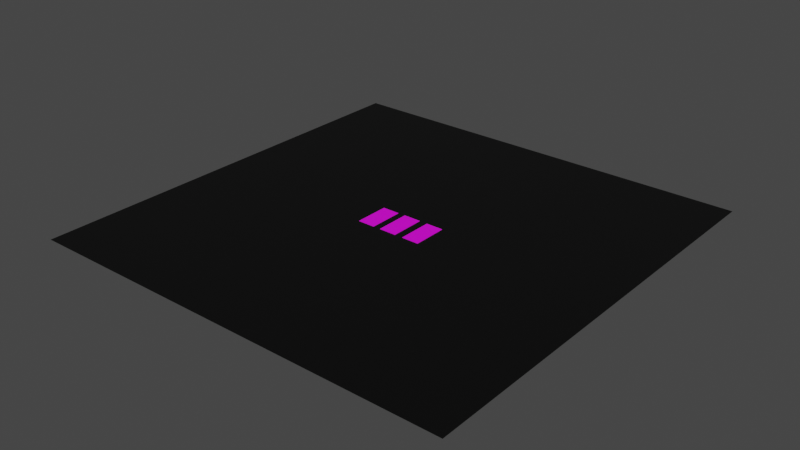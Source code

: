 # Source: Plywood.blend  (saved by Blender 3.0.42; exported with 4.5.12 LTS)
import bpy
from mathutils import Matrix  # noqa: F401  (used for matrix-valued properties, if any)

bpy.ops.wm.read_factory_settings(use_empty=True)
scene = bpy.context.scene
scene.name = 'Scene'

# ---- collections
col_collection = bpy.data.collections.new('Collection'); scene.collection.children.link(col_collection)

# ---- images (referenced by path relative to the original .blend; pixels are not part of the script)
import os
ASSET_DIR = os.environ.get("B2B_ASSET_DIR", "")  # directory of the original .blend (textures are referenced by path, not embedded)
HERE = os.path.dirname(os.path.abspath(__file__))  # packed textures are extracted next to this script under _unpacked/

def load_image(name, relpath, width, height, colorspace="sRGB"):
    """Load a texture the original file referenced (path relative to the .blend, or extracted next to this script)."""
    p = next((c for c in (os.path.join(HERE, relpath), os.path.join(ASSET_DIR, relpath)) if relpath and os.path.exists(c)), "")
    if p:
        img = bpy.data.images.load(p, check_existing=True)
        img.name = name
    else:  # same state as the original file: an image datablock whose file is absent (Cycles renders it pink)
        img = bpy.data.images.new(name, width, height)
        img.source = "FILE"
        img.filepath = "//" + (relpath or name)
    img.colorspace_settings.name = colorspace
    return img
img_diffuse_png = load_image('Diffuse.png', 'Diffuse.png', 1024, 1024, 'sRGB')
img_roughness_png = load_image('Roughness.png', 'Roughness.png', 1024, 1024, 'Non-Color')
img_normal_png = load_image('Normal.png', 'Normal.png', 1024, 1024, 'Non-Color')

# ---- materials (node trees are filled in below, after node groups)
mat_pine_wood_texture = bpy.data.materials.new('Pine Wood Texture')
mat_pine_wood_texture.use_transparent_shadow = False
mat_material_001 = bpy.data.materials.new('Material.001')
mat_material_001.use_transparent_shadow = False

# ---- material node trees
mat_pine_wood_texture.use_nodes = True; mat_pine_wood_texture.node_tree.nodes.clear()
_N = mat_pine_wood_texture.node_tree.nodes; _L = mat_pine_wood_texture.node_tree.links
n0 = _N.new('ShaderNodeTexImage'); n0.name = 'Image Texture'; n0.location = (-669, 361)
n0.image = img_diffuse_png
n1 = _N.new('ShaderNodeTexImage'); n1.name = 'Image Texture.001'; n1.location = (-679, 77)
n1.image = img_roughness_png
n2 = _N.new('ShaderNodeTexCoord'); n2.name = 'Texture Coordinate'; n2.location = (-1314, 83)
n3 = _N.new('ShaderNodeMapping'); n3.name = 'Mapping'; n3.location = (-1114, 100)
n3.width = 240
n4 = _N.new('ShaderNodeTexImage'); n4.name = 'Image Texture.002'; n4.location = (-679, -215)
n4.image = img_normal_png
n5 = _N.new('ShaderNodeOutputMaterial'); n5.name = 'Material Output'; n5.location = (571, 337)
n6 = _N.new('ShaderNodeBsdfPrincipled'); n6.name = 'Principled BSDF'; n6.location = (281, 337)
n6.distribution = 'GGX'
n6.subsurface_method = 'BURLEY'
n6.inputs[3].default_value = 1.45
n6.inputs[27].default_value = (0.0, 0.0, 0.0, 1.0)
n6.inputs[28].default_value = 1.0
n7 = _N.new('ShaderNodeMath'); n7.name = 'Math'; n7.location = (-253, -491)
n7.operation = 'SUBTRACT'
n7.inputs[0].default_value = 1.0
n7.inputs[2].default_value = 0.0
n8 = _N.new('ShaderNodeSeparateXYZ'); n8.name = 'Separate XYZ'; n8.location = (-422, -365)
n9 = _N.new('ShaderNodeCombineXYZ'); n9.name = 'Combine XYZ'; n9.location = (-94, -337)
n10 = _N.new('ShaderNodeNormalMap'); n10.name = 'Normal Map'; n10.location = (90, -194)
n10.inputs[0].default_value = 0.1
_L.new(n6.outputs[0], n5.inputs[0])
_L.new(n0.outputs[0], n6.inputs[0])
_L.new(n3.outputs[0], n0.inputs[0])
_L.new(n2.outputs[2], n3.inputs[0])
_L.new(n3.outputs[0], n1.inputs[0])
_L.new(n1.outputs[0], n6.inputs[2])
_L.new(n3.outputs[0], n4.inputs[0])
_L.new(n4.outputs[0], n8.inputs[0])
_L.new(n8.outputs[0], n9.inputs[0])
_L.new(n8.outputs[2], n9.inputs[2])
_L.new(n8.outputs[1], n7.inputs[1])
_L.new(n7.outputs[0], n9.inputs[1])
_L.new(n9.outputs[0], n10.inputs[1])
_L.new(n10.outputs[0], n6.inputs[5])
n5.is_active_output = True
mat_material_001.use_nodes = True; mat_material_001.node_tree.nodes.clear()
_N = mat_material_001.node_tree.nodes; _L = mat_material_001.node_tree.links
n0 = _N.new('ShaderNodeBsdfPrincipled'); n0.name = 'Principled BSDF'; n0.location = (10, 300)
n0.distribution = 'GGX'
n0.subsurface_method = 'RANDOM_WALK_SKIN'
n0.inputs[0].default_value = (0.0, 0.0, 0.0, 1.0)
n0.inputs[3].default_value = 1.45
n0.inputs[27].default_value = (0.0, 0.0, 0.0, 1.0)
n0.inputs[28].default_value = 1.0
n1 = _N.new('ShaderNodeOutputMaterial'); n1.name = 'Material Output'; n1.location = (300, 300)
_L.new(n0.outputs[0], n1.inputs[0])
n1.is_active_output = True

# ---- world
world_world = bpy.data.worlds.new('World'); scene.world = world_world
world_world.use_nodes = True; world_world.node_tree.nodes.clear()
_N = world_world.node_tree.nodes; _L = world_world.node_tree.links
n0 = _N.new('ShaderNodeOutputWorld'); n0.name = 'World Output'; n0.location = (300, 300)
n1 = _N.new('ShaderNodeBackground'); n1.name = 'Background'; n1.location = (10, 300)
n1.inputs[0].default_value = (0.05088, 0.05088, 0.05088, 1.0)
_L.new(n1.outputs[0], n0.inputs[0])
n0.is_active_output = True
world_world.color = (0.05088, 0.05088, 0.05088)
world_world.use_sun_shadow = False
world_world.sun_shadow_jitter_overblur = 0.0

# ---- meshes
me_cube = bpy.data.meshes.new('Cube')
me_cube.from_pydata([(1.0, 1.0, 1.0), (1.0, 1.0, -1.0), (1.0, -1.0, 1.0), (1.0, -1.0, -1.0), (-1.0, 1.0, 1.0), (-1.0, 1.0, -1.0), (-1.0, -1.0, 1.0), (-1.0, -1.0, -1.0)], [], [(0, 4, 6, 2), (3, 2, 6, 7), (7, 6, 4, 5), (5, 1, 3, 7), (1, 0, 2, 3), (5, 4, 0, 1)])
_uv = me_cube.uv_layers.new(name='UVMap')
_uv.uv.foreach_set('vector', [0.625, 0.5, 0.875, 0.5, 0.875, 0.75, 0.625, 0.75, 0.375, 0.75, 0.625, 0.75, 0.625, 1.0, 0.375, 1.0, 0.375, 0.0, 0.625, 0.0, 0.625, 0.25, 0.375, 0.25, 0.125, 0.5, 0.375, 0.5, 0.375, 0.75, 0.125, 0.75, 0.375, 0.5, 0.625, 0.5, 0.625, 0.75, 0.375, 0.75, 0.375, 0.25, 0.625, 0.25, 0.625, 0.5, 0.375, 0.5])
_uv = me_cube.uv_layers.new(name='automap')
_uv.uv.foreach_set('vector', [1.113, 1.113, -0.1128, 1.113, -0.1128, -0.1128, 1.113, -0.1128, 1.113, -0.1128, 1.113, 1.113, -0.1128, 1.113, -0.1128, -0.1128, -0.1128, -0.1128, -0.1128, 1.113, 1.113, 1.113, 1.113, -0.1128, -0.1128, 1.113, 1.113, 1.113, 1.113, -0.1128, -0.1128, -0.1128, 1.113, -0.1128, 1.113, 1.113, -0.1128, 1.113, -0.1128, -0.1128, -0.1128, -0.1128, -0.1128, 1.113, 1.113, 1.113, 1.113, -0.1128])
_uv.active_render = True
me_cube.materials.append(mat_pine_wood_texture)
me_cube.use_remesh_preserve_volume = False
me_cube.use_remesh_preserve_attributes = False
me_cube.use_mirror_vertex_groups = False
me_cube.auto_texspace = False
me_cube.update()
me_cube_001 = bpy.data.meshes.new('Cube.001')
me_cube_001.from_pydata([(1.0, 1.0, 1.0), (1.0, 1.0, -1.0), (1.0, -1.0, 1.0), (1.0, -1.0, -1.0), (-1.0, 1.0, 1.0), (-1.0, 1.0, -1.0), (-1.0, -1.0, 1.0), (-1.0, -1.0, -1.0)], [], [(0, 4, 6, 2), (3, 2, 6, 7), (7, 6, 4, 5), (5, 1, 3, 7), (1, 0, 2, 3), (5, 4, 0, 1)])
_uv = me_cube_001.uv_layers.new(name='UVMap')
_uv.uv.foreach_set('vector', [0.625, 0.5, 0.875, 0.5, 0.875, 0.75, 0.625, 0.75, 0.375, 0.75, 0.625, 0.75, 0.625, 1.0, 0.375, 1.0, 0.375, 0.0, 0.625, 0.0, 0.625, 0.25, 0.375, 0.25, 0.125, 0.5, 0.375, 0.5, 0.375, 0.75, 0.125, 0.75, 0.375, 0.5, 0.625, 0.5, 0.625, 0.75, 0.375, 0.75, 0.375, 0.25, 0.625, 0.25, 0.625, 0.5, 0.375, 0.5])
_uv = me_cube_001.uv_layers.new(name='automap')
_uv.uv.foreach_set('vector', [1.111, 1.111, -0.1107, 1.111, -0.1107, -0.1107, 1.111, -0.1107, 1.111, -0.1107, 1.111, 1.111, -0.1107, 1.111, -0.1107, -0.1107, -0.1107, -0.1107, -0.1107, 1.111, 1.111, 1.111, 1.111, -0.1107, -0.1107, 1.111, 1.111, 1.111, 1.111, -0.1107, -0.1107, -0.1107, 1.111, -0.1107, 1.111, 1.111, -0.1107, 1.111, -0.1107, -0.1107, -0.1107, -0.1107, -0.1107, 1.111, 1.111, 1.111, 1.111, -0.1107])
_uv.active_render = True
me_cube_001.materials.append(mat_pine_wood_texture)
me_cube_001.use_remesh_preserve_volume = False
me_cube_001.use_remesh_preserve_attributes = False
me_cube_001.use_mirror_vertex_groups = False
me_cube_001.auto_texspace = False
me_cube_001.update()
me_plane = bpy.data.meshes.new('Plane')
me_plane.from_pydata([(-0.3048, -0.3048, 0.0), (0.3048, -0.3048, 0.0), (-0.3048, 0.3048, 0.0), (0.3048, 0.3048, 0.0)], [], [(0, 1, 3, 2)])
_uv = me_plane.uv_layers.new(name='UVMap')
_uv.uv.foreach_set('vector', [0.0, 0.0, 1.0, 0.0, 1.0, 1.0, 0.0, 1.0])
me_plane.materials.append(mat_material_001)
me_plane.use_remesh_fix_poles = True
me_plane.use_remesh_preserve_attributes = False
me_plane.update()
me_cube_002 = bpy.data.meshes.new('Cube.002')
me_cube_002.from_pydata([(1.0, 1.0, 1.0), (1.0, 1.0, -1.0), (1.0, -1.0, 1.0), (1.0, -1.0, -1.0), (-1.0, 1.0, 1.0), (-1.0, 1.0, -1.0), (-1.0, -1.0, 1.0), (-1.0, -1.0, -1.0)], [], [(0, 4, 6, 2), (3, 2, 6, 7), (7, 6, 4, 5), (5, 1, 3, 7), (1, 0, 2, 3), (5, 4, 0, 1)])
_uv = me_cube_002.uv_layers.new(name='UVMap')
_uv.uv.foreach_set('vector', [0.625, 0.5, 0.875, 0.5, 0.875, 0.75, 0.625, 0.75, 0.375, 0.75, 0.625, 0.75, 0.625, 1.0, 0.375, 1.0, 0.375, 0.0, 0.625, 0.0, 0.625, 0.25, 0.375, 0.25, 0.125, 0.5, 0.375, 0.5, 0.375, 0.75, 0.125, 0.75, 0.375, 0.5, 0.625, 0.5, 0.625, 0.75, 0.375, 0.75, 0.375, 0.25, 0.625, 0.25, 0.625, 0.5, 0.375, 0.5])
_uv = me_cube_002.uv_layers.new(name='automap')
_uv.uv.foreach_set('vector', [1.112, 1.112, -0.1117, 1.112, -0.1117, -0.1117, 1.112, -0.1117, 1.112, -0.1117, 1.112, 1.112, -0.1117, 1.112, -0.1117, -0.1117, -0.1117, -0.1117, -0.1117, 1.112, 1.112, 1.112, 1.112, -0.1117, -0.1117, 1.112, 1.112, 1.112, 1.112, -0.1117, -0.1117, -0.1117, 1.112, -0.1117, 1.112, 1.112, -0.1117, 1.112, -0.1117, -0.1117, -0.1117, -0.1117, -0.1117, 1.112, 1.112, 1.112, 1.112, -0.1117])
_uv.active_render = True
me_cube_002.materials.append(mat_pine_wood_texture)
me_cube_002.use_remesh_preserve_volume = False
me_cube_002.use_remesh_preserve_attributes = False
me_cube_002.use_mirror_vertex_groups = False
me_cube_002.auto_texspace = False
me_cube_002.update()

# ---- objects
ob_3_4_plywood = bpy.data.objects.new('3/4 Plywood', me_cube)
ob_1_4_plywood = bpy.data.objects.new('1/4 Plywood', me_cube_001)
ob_plane = bpy.data.objects.new('Plane', me_plane)
ob_1_2_plywood = bpy.data.objects.new('1/2 Plywood', me_cube_002)

# ---- transforms, parenting, visibility, modifiers, constraints
ob_3_4_plywood.location = (0.0, 0.0, 0.009525)
ob_3_4_plywood.scale = (0.6096, 1.219, 0.009525)
ob_3_4_plywood.lock_rotations_4d = False
ob_3_4_plywood.empty_display_type = 'ARROWS'
ob_3_4_plywood.lineart.crease_threshold = 0.0
ob_1_4_plywood.location = (-1.756, 0.0, 0.003175)
ob_1_4_plywood.scale = (0.6096, 1.219, 0.003175)
ob_1_4_plywood.lock_rotations_4d = False
ob_1_4_plywood.empty_display_type = 'ARROWS'
ob_1_4_plywood.lineart.crease_threshold = 0.0
ob_plane.location = (0.0, 0.0, 0.0)
ob_plane.scale = (50.0, 50.0, 1.0)
ob_1_2_plywood.location = (1.802, 0.0, 0.00635)
ob_1_2_plywood.scale = (0.6096, 1.219, 0.00635)
ob_1_2_plywood.lock_rotations_4d = False
ob_1_2_plywood.empty_display_type = 'ARROWS'
ob_1_2_plywood.lineart.crease_threshold = 0.0

# ---- collection membership
col_collection.objects.link(ob_3_4_plywood)
col_collection.objects.link(ob_1_4_plywood)
col_collection.objects.link(ob_plane)
col_collection.objects.link(ob_1_2_plywood)

# ---- scene / render settings (as saved in the file)
scene.frame_start = 1; scene.frame_end = 250; scene.frame_set(1)
scene.render.engine = 'BLENDER_EEVEE_NEXT'
scene.cycles.sampling_pattern = 'TABULATED_SOBOL'
scene.cycles.use_light_tree = False
scene.view_settings.view_transform = 'Filmic'
bpy.context.view_layer.update()

# ---- added for rendering (the .blend has no active camera and no usable light): camera, sun
cam_auto = bpy.data.cameras.new('AutoCamera')
cam_auto.lens = 50.0
cam_auto.sensor_width = 36.0
cam_auto.clip_end = 1000.0
ob_auto_camera = bpy.data.objects.new('AutoCamera', cam_auto)
scene.collection.objects.link(ob_auto_camera)
ob_auto_camera.location = (39.882, -47.8584, 31.9151)
ob_auto_camera.rotation_euler = (1.09748, -7.21219e-08, 0.694738)
scene.camera = ob_auto_camera
light_auto_sun = bpy.data.lights.new('AutoSun', 'SUN')
light_auto_sun.energy = 3.0
light_auto_sun.angle = 0.0523599
ob_auto_sun = bpy.data.objects.new('AutoSun', light_auto_sun)
scene.collection.objects.link(ob_auto_sun)
ob_auto_sun.rotation_euler = (0.872665, 0.174533, 0.523599)
bpy.context.view_layer.update()
